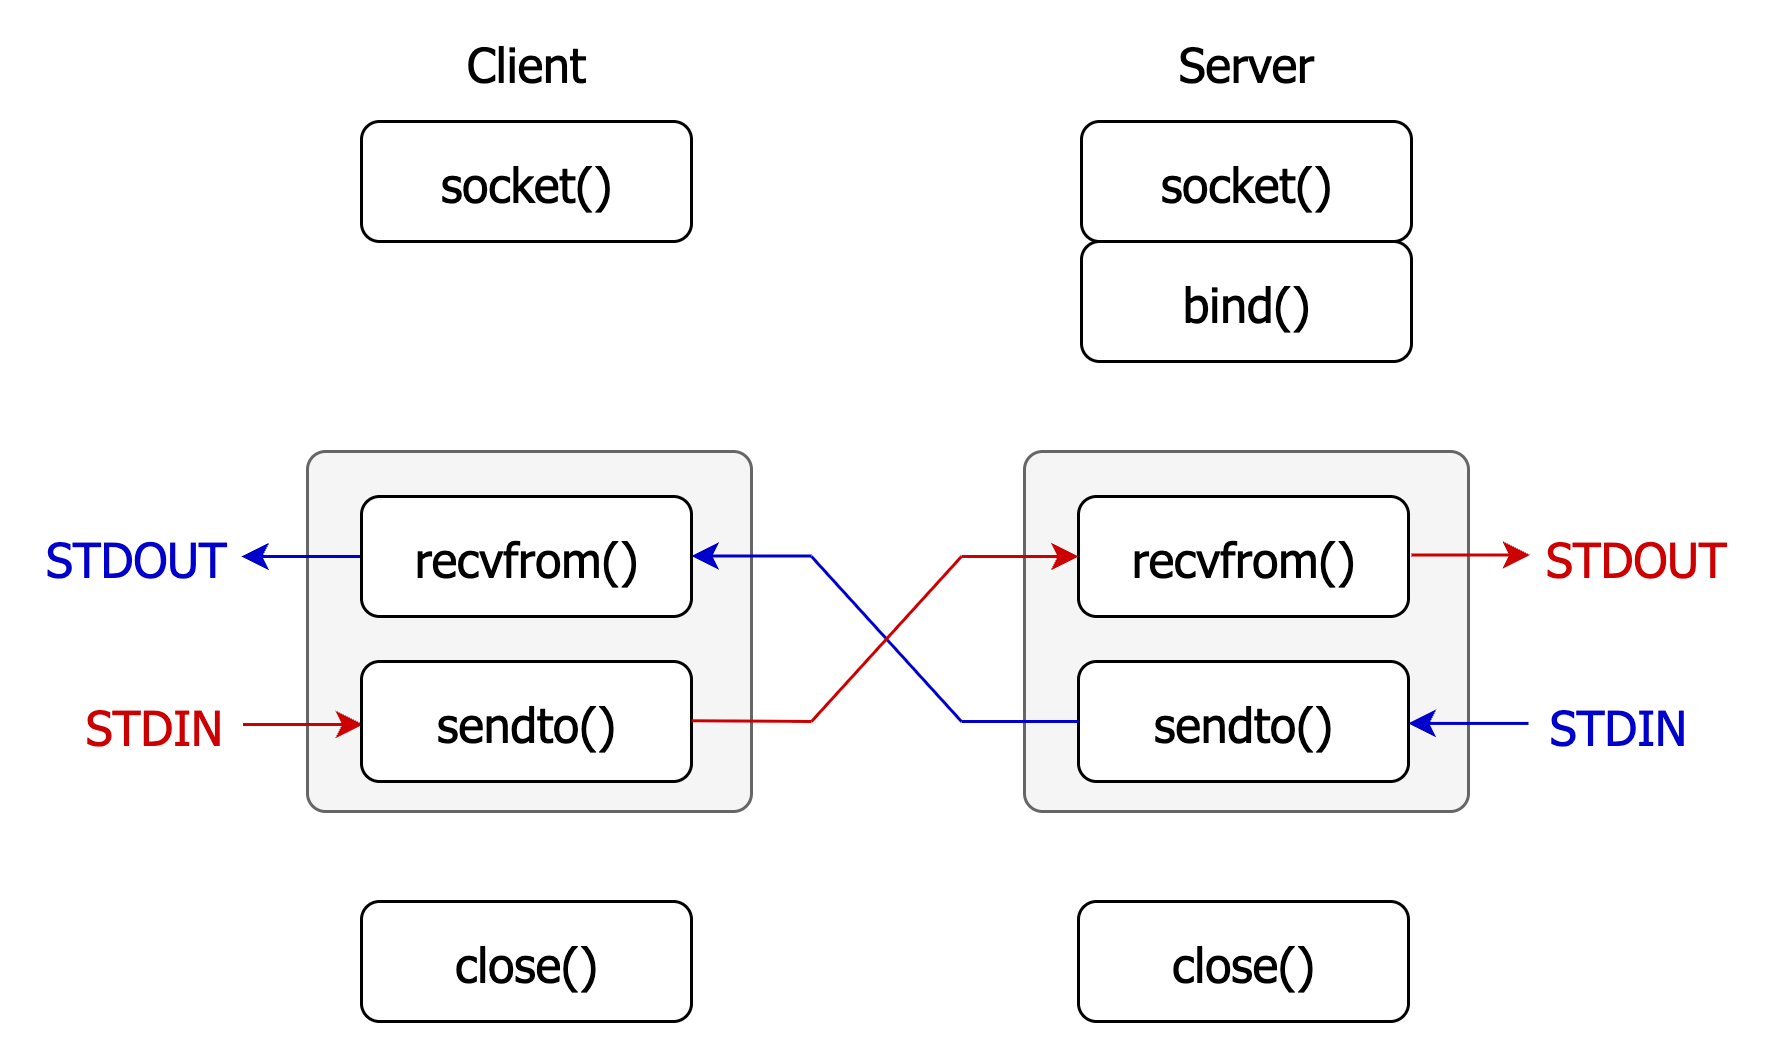

The diagram above was exported from draw.io. Its source (the exported page's mxGraphModel, read from the mxfile embedded in the PNG):
<mxGraphModel dx="1426" dy="688" grid="1" gridSize="10" guides="1" tooltips="1" connect="1" arrows="1" fold="1" page="1" pageScale="1" pageWidth="850" pageHeight="1100" math="0" shadow="0">
  <root>
    <mxCell id="0" />
    <mxCell id="1" parent="0" />
    <mxCell id="2" value="" style="rounded=1;whiteSpace=wrap;html=1;fillColor=#f5f5f5;fontColor=#333333;strokeColor=#666666;arcSize=5;" vertex="1" parent="1">
      <mxGeometry x="222" y="220" width="148" height="120" as="geometry" />
    </mxCell>
    <mxCell id="3" value="&lt;font style=&quot;font-size: 16px;&quot; face=&quot;Tahoma&quot;&gt;Client&lt;/font&gt;" style="text;html=1;align=center;verticalAlign=middle;whiteSpace=wrap;rounded=0;" vertex="1" parent="1">
      <mxGeometry x="265" y="80" width="60" height="20" as="geometry" />
    </mxCell>
    <mxCell id="4" value="&lt;font face=&quot;Tahoma&quot; style=&quot;font-size: 16px;&quot;&gt;socket()&lt;/font&gt;" style="rounded=1;whiteSpace=wrap;html=1;" vertex="1" parent="1">
      <mxGeometry x="240" y="110" width="110" height="40" as="geometry" />
    </mxCell>
    <mxCell id="5" value="&lt;font face=&quot;Tahoma&quot; style=&quot;font-size: 16px; color: rgb(0, 0, 204);&quot;&gt;STDOUT&lt;/font&gt;" style="rounded=1;whiteSpace=wrap;html=1;strokeColor=none;fillColor=none;" vertex="1" parent="1">
      <mxGeometry x="130" y="240" width="70" height="30" as="geometry" />
    </mxCell>
    <mxCell id="6" value="" style="endArrow=classic;html=1;rounded=0;exitX=0;exitY=0.5;exitDx=0;exitDy=0;entryX=1;entryY=0.5;entryDx=0;entryDy=0;strokeColor=#0000CC;" edge="1" target="5" parent="1">
      <mxGeometry width="50" height="50" relative="1" as="geometry">
        <mxPoint x="240" y="255" as="sourcePoint" />
        <mxPoint x="450" y="230" as="targetPoint" />
      </mxGeometry>
    </mxCell>
    <mxCell id="7" value="&lt;font face=&quot;Tahoma&quot; style=&quot;font-size: 16px; color: rgb(204, 0, 0);&quot;&gt;STDIN&lt;/font&gt;" style="rounded=1;whiteSpace=wrap;html=1;strokeColor=none;fillColor=none;" vertex="1" parent="1">
      <mxGeometry x="140.5" y="296" width="60" height="30" as="geometry" />
    </mxCell>
    <mxCell id="8" value="" style="endArrow=classic;html=1;rounded=0;exitX=1;exitY=0.5;exitDx=0;exitDy=0;strokeColor=#CC0000;" edge="1" source="7" parent="1">
      <mxGeometry width="50" height="50" relative="1" as="geometry">
        <mxPoint x="400.5" y="246" as="sourcePoint" />
        <mxPoint x="240.5" y="311" as="targetPoint" />
      </mxGeometry>
    </mxCell>
    <mxCell id="9" value="&lt;font style=&quot;font-size: 16px;&quot; face=&quot;Tahoma&quot;&gt;Server&lt;/font&gt;" style="text;html=1;align=center;verticalAlign=middle;whiteSpace=wrap;rounded=0;" vertex="1" parent="1">
      <mxGeometry x="505" y="80" width="60" height="20" as="geometry" />
    </mxCell>
    <mxCell id="10" value="&lt;font face=&quot;Tahoma&quot; style=&quot;font-size: 16px;&quot;&gt;socket()&lt;/font&gt;" style="rounded=1;whiteSpace=wrap;html=1;" vertex="1" parent="1">
      <mxGeometry x="480" y="110" width="110" height="40" as="geometry" />
    </mxCell>
    <mxCell id="11" value="&lt;font face=&quot;Tahoma&quot; style=&quot;font-size: 16px;&quot;&gt;bind()&lt;/font&gt;" style="rounded=1;whiteSpace=wrap;html=1;" vertex="1" parent="1">
      <mxGeometry x="480" y="150" width="110" height="40" as="geometry" />
    </mxCell>
    <mxCell id="12" value="&lt;font face=&quot;Tahoma&quot; style=&quot;font-size: 16px;&quot;&gt;recvfrom()&lt;/font&gt;" style="rounded=1;whiteSpace=wrap;html=1;" vertex="1" parent="1">
      <mxGeometry x="240" y="235" width="110" height="40" as="geometry" />
    </mxCell>
    <mxCell id="13" value="&lt;font face=&quot;Tahoma&quot; style=&quot;font-size: 16px;&quot;&gt;sendto()&lt;/font&gt;" style="rounded=1;whiteSpace=wrap;html=1;" vertex="1" parent="1">
      <mxGeometry x="240" y="290" width="110" height="40" as="geometry" />
    </mxCell>
    <mxCell id="14" value="&lt;font face=&quot;Tahoma&quot; style=&quot;font-size: 16px;&quot;&gt;close()&lt;/font&gt;" style="rounded=1;whiteSpace=wrap;html=1;" vertex="1" parent="1">
      <mxGeometry x="240" y="370" width="110" height="40" as="geometry" />
    </mxCell>
    <mxCell id="15" value="" style="rounded=1;whiteSpace=wrap;html=1;fillColor=#f5f5f5;fontColor=#333333;strokeColor=#666666;arcSize=5;" vertex="1" parent="1">
      <mxGeometry x="461" y="220" width="148" height="120" as="geometry" />
    </mxCell>
    <mxCell id="16" value="&lt;font face=&quot;Tahoma&quot; style=&quot;font-size: 16px;&quot;&gt;recvfrom()&lt;/font&gt;" style="rounded=1;whiteSpace=wrap;html=1;" vertex="1" parent="1">
      <mxGeometry x="479" y="235" width="110" height="40" as="geometry" />
    </mxCell>
    <mxCell id="17" value="&lt;font face=&quot;Tahoma&quot; style=&quot;font-size: 16px;&quot;&gt;sendto()&lt;/font&gt;" style="rounded=1;whiteSpace=wrap;html=1;" vertex="1" parent="1">
      <mxGeometry x="479" y="290" width="110" height="40" as="geometry" />
    </mxCell>
    <mxCell id="18" value="&lt;font face=&quot;Tahoma&quot; style=&quot;font-size: 16px;&quot;&gt;close()&lt;/font&gt;" style="rounded=1;whiteSpace=wrap;html=1;" vertex="1" parent="1">
      <mxGeometry x="479" y="370" width="110" height="40" as="geometry" />
    </mxCell>
    <mxCell id="19" value="" style="endArrow=classic;html=1;rounded=0;exitX=1;exitY=0.5;exitDx=0;exitDy=0;strokeColor=#CC0000;" edge="1" parent="1">
      <mxGeometry width="50" height="50" relative="1" as="geometry">
        <mxPoint x="590" y="254.5" as="sourcePoint" />
        <mxPoint x="629.5" y="254.5" as="targetPoint" />
      </mxGeometry>
    </mxCell>
    <mxCell id="20" value="" style="endArrow=classic;html=1;rounded=0;exitX=0;exitY=0.5;exitDx=0;exitDy=0;entryX=1;entryY=0.5;entryDx=0;entryDy=0;strokeColor=#0000CC;" edge="1" parent="1">
      <mxGeometry width="50" height="50" relative="1" as="geometry">
        <mxPoint x="629" y="310.64" as="sourcePoint" />
        <mxPoint x="589" y="310.64" as="targetPoint" />
      </mxGeometry>
    </mxCell>
    <mxCell id="21" value="&lt;font face=&quot;Tahoma&quot; style=&quot;font-size: 16px; color: rgb(204, 0, 0);&quot;&gt;STDOUT&lt;/font&gt;" style="rounded=1;whiteSpace=wrap;html=1;strokeColor=none;fillColor=none;" vertex="1" parent="1">
      <mxGeometry x="630" y="240" width="70" height="30" as="geometry" />
    </mxCell>
    <mxCell id="22" value="&lt;font face=&quot;Tahoma&quot; style=&quot;font-size: 16px; color: rgb(0, 0, 204);&quot;&gt;STDIN&lt;/font&gt;" style="rounded=1;whiteSpace=wrap;html=1;strokeColor=none;fillColor=none;" vertex="1" parent="1">
      <mxGeometry x="629" y="296" width="60" height="30" as="geometry" />
    </mxCell>
    <mxCell id="23" value="" style="endArrow=none;html=1;rounded=0;entryX=0;entryY=0.5;entryDx=0;entryDy=0;strokeColor=#0000CC;" edge="1" target="17" parent="1">
      <mxGeometry width="50" height="50" relative="1" as="geometry">
        <mxPoint x="440" y="310" as="sourcePoint" />
        <mxPoint x="461" y="370" as="targetPoint" />
      </mxGeometry>
    </mxCell>
    <mxCell id="24" value="" style="endArrow=classic;html=1;rounded=0;entryX=1;entryY=0.5;entryDx=0;entryDy=0;strokeColor=#0000CC;" edge="1" parent="1">
      <mxGeometry width="50" height="50" relative="1" as="geometry">
        <mxPoint x="390" y="254.83" as="sourcePoint" />
        <mxPoint x="350" y="254.83" as="targetPoint" />
      </mxGeometry>
    </mxCell>
    <mxCell id="25" value="" style="endArrow=none;html=1;rounded=0;strokeColor=#0000CC;" edge="1" parent="1">
      <mxGeometry width="50" height="50" relative="1" as="geometry">
        <mxPoint x="390" y="255" as="sourcePoint" />
        <mxPoint x="440" y="310" as="targetPoint" />
      </mxGeometry>
    </mxCell>
    <mxCell id="26" value="" style="endArrow=none;html=1;rounded=0;strokeColor=#CC0000;" edge="1" parent="1">
      <mxGeometry width="50" height="50" relative="1" as="geometry">
        <mxPoint x="350" y="309.74" as="sourcePoint" />
        <mxPoint x="390" y="310" as="targetPoint" />
      </mxGeometry>
    </mxCell>
    <mxCell id="27" value="" style="endArrow=classic;html=1;rounded=0;entryX=0;entryY=0.5;entryDx=0;entryDy=0;strokeColor=#CC0000;" edge="1" target="16" parent="1">
      <mxGeometry width="50" height="50" relative="1" as="geometry">
        <mxPoint x="440" y="255" as="sourcePoint" />
        <mxPoint x="510" y="310" as="targetPoint" />
      </mxGeometry>
    </mxCell>
    <mxCell id="28" value="" style="endArrow=none;html=1;rounded=0;strokeColor=#CC0000;" edge="1" parent="1">
      <mxGeometry width="50" height="50" relative="1" as="geometry">
        <mxPoint x="390" y="310" as="sourcePoint" />
        <mxPoint x="440" y="255" as="targetPoint" />
      </mxGeometry>
    </mxCell>
    <mxCell id="29" value="" style="rounded=0;whiteSpace=wrap;html=1;strokeColor=none;fillColor=none;" vertex="1" parent="1">
      <mxGeometry x="120" y="70" width="590" height="350" as="geometry" />
    </mxCell>
  </root>
</mxGraphModel>